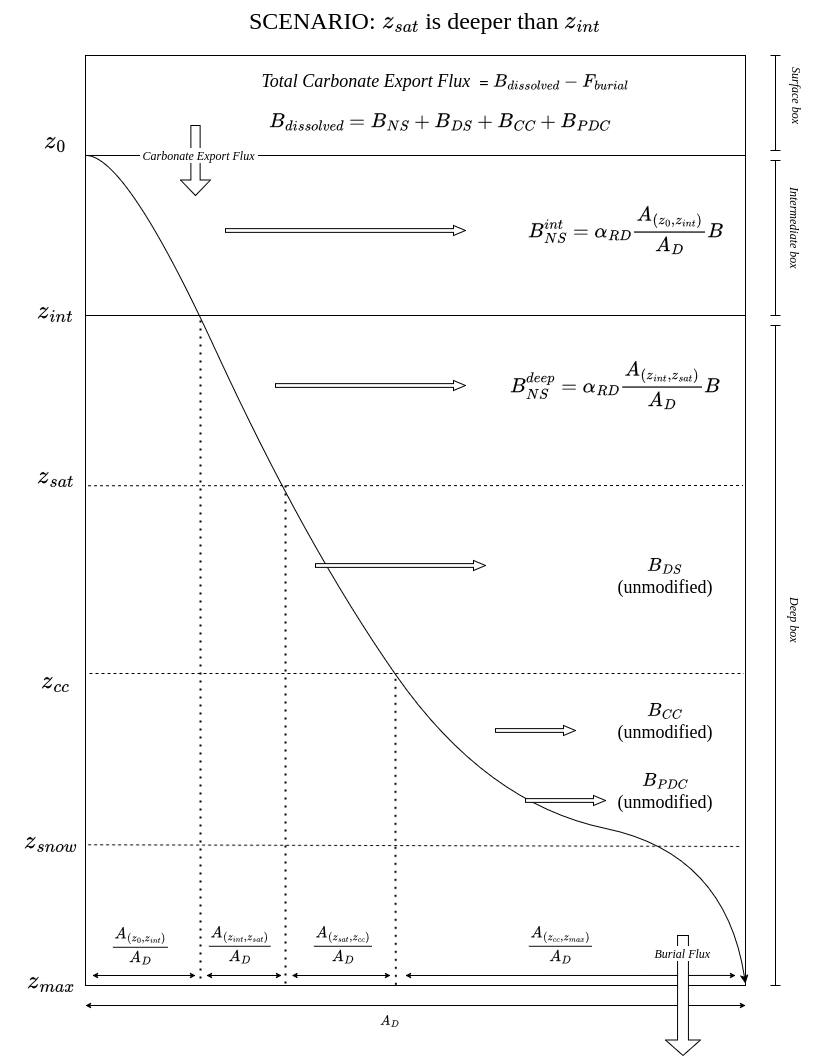

The diagram above was exported from draw.io. Its source (the exported page's mxGraphModel, read from the mxfile embedded in the PNG):
<mxGraphModel dx="2402" dy="978" grid="1" gridSize="10" guides="1" tooltips="1" connect="1" arrows="1" fold="1" page="1" pageScale="1" pageWidth="850" pageHeight="1100" math="1" shadow="0" adaptiveColors="auto">
  <root>
    <mxCell id="0" />
    <mxCell id="1" parent="0" />
    <mxCell id="uVDoSiwmAxiEH1e_9_ih-1" parent="1" style="whiteSpace=wrap;html=1;" value="" vertex="1">
      <mxGeometry height="100" width="660" x="90" y="75" as="geometry" />
    </mxCell>
    <mxCell id="uVDoSiwmAxiEH1e_9_ih-2" parent="1" style="whiteSpace=wrap;html=1;" value="" vertex="1">
      <mxGeometry height="160" width="660" x="90" y="175" as="geometry" />
    </mxCell>
    <mxCell id="uVDoSiwmAxiEH1e_9_ih-3" parent="1" style="whiteSpace=wrap;html=1;fontStyle=1" value="" vertex="1">
      <mxGeometry height="670" width="660" x="90" y="335" as="geometry" />
    </mxCell>
    <mxCell id="qL4DGHR3VQBAgFaOLKiE-2" parent="1" style="text;html=1;whiteSpace=wrap;strokeColor=none;fillColor=none;align=center;verticalAlign=middle;rounded=0;" value="&lt;div&gt;&lt;font face=&quot;Times New Roman&quot; style=&quot;font-size: 18px;&quot;&gt;&lt;i&gt;Total Carbonate Export Flux&lt;/i&gt;&lt;/font&gt;&lt;font size=&quot;3&quot;&gt;&amp;nbsp; = \(B_{dissolved} - F_{burial}\)&lt;/font&gt;&lt;/div&gt;" vertex="1">
      <mxGeometry height="50" width="470" x="215" y="75" as="geometry" />
    </mxCell>
    <mxCell id="qL4DGHR3VQBAgFaOLKiE-3" parent="1" style="text;html=1;whiteSpace=wrap;strokeColor=none;fillColor=none;align=center;verticalAlign=middle;rounded=0;" value="&lt;div&gt;&lt;font style=&quot;font-size: 18px;&quot;&gt;\( B_{dissolved} = B_{NS} +&amp;nbsp;B_{DS} +&amp;nbsp;&amp;nbsp;B_{CC}&amp;nbsp; +&amp;nbsp;B_{PDC} \)&lt;/font&gt;&lt;/div&gt;" vertex="1">
      <mxGeometry height="30" width="480" x="205" y="125" as="geometry" />
    </mxCell>
    <mxCell id="qL4DGHR3VQBAgFaOLKiE-4" parent="1" style="text;html=1;whiteSpace=wrap;strokeColor=none;fillColor=none;align=center;verticalAlign=middle;rounded=0;" value="&lt;font style=&quot;font-size: 18px;&quot;&gt;$$B^{ int}_{NS} = \alpha_{RD} \frac{A_{(z_0, z_{int})}}{A_{D}} B $$&lt;/font&gt;" vertex="1">
      <mxGeometry height="130" width="360" x="450" y="185" as="geometry" />
    </mxCell>
    <mxCell id="qL4DGHR3VQBAgFaOLKiE-5" parent="1" style="text;html=1;whiteSpace=wrap;strokeColor=none;fillColor=none;align=center;verticalAlign=middle;rounded=0;" value="&lt;font style=&quot;font-size: 18px;&quot;&gt;$$B^{ deep}_{NS} = \alpha_{RD} \frac{A_{(z_{int}, z_{sat})}}{A_{D}} B $$&lt;/font&gt;" vertex="1">
      <mxGeometry height="60" width="240" x="500" y="375" as="geometry" />
    </mxCell>
    <mxCell id="qL4DGHR3VQBAgFaOLKiE-10" parent="1" style="text;html=1;whiteSpace=wrap;strokeColor=none;fillColor=none;align=center;verticalAlign=middle;rounded=0;" value="&lt;font face=&quot;Times New Roman&quot; style=&quot;font-size: 24px;&quot;&gt;$$z_{sat}$$&lt;/font&gt;" vertex="1">
      <mxGeometry height="30" width="75" x="22.5" y="480" as="geometry" />
    </mxCell>
    <mxCell id="qL4DGHR3VQBAgFaOLKiE-11" parent="1" style="text;html=1;whiteSpace=wrap;strokeColor=none;fillColor=none;align=center;verticalAlign=middle;rounded=0;" value="&lt;font face=&quot;Times New Roman&quot; style=&quot;font-size: 24px;&quot;&gt;SCENARIO: \(z_{sat}\) is deeper than \(z_{int}\)&lt;/font&gt;" vertex="1">
      <mxGeometry height="30" width="440" x="210" y="25" as="geometry" />
    </mxCell>
    <mxCell id="qL4DGHR3VQBAgFaOLKiE-12" edge="1" parent="1" style="endArrow=none;dashed=1;html=1;rounded=0;entryX=0.997;entryY=0.222;entryDx=0;entryDy=0;entryPerimeter=0;" value="">
      <mxGeometry height="50" relative="1" width="50" as="geometry">
        <mxPoint x="92.5" y="505.26" as="sourcePoint" />
        <mxPoint x="747.52" y="505" as="targetPoint" />
      </mxGeometry>
    </mxCell>
    <mxCell id="qL4DGHR3VQBAgFaOLKiE-13" parent="1" style="shape=crossbar;whiteSpace=wrap;html=1;rounded=1;direction=south;" value="" vertex="1">
      <mxGeometry height="155" width="10" x="775" y="180" as="geometry" />
    </mxCell>
    <mxCell id="qL4DGHR3VQBAgFaOLKiE-14" parent="1" style="shape=crossbar;whiteSpace=wrap;html=1;rounded=1;direction=south;" value="" vertex="1">
      <mxGeometry height="660" width="10" x="775" y="345" as="geometry" />
    </mxCell>
    <mxCell id="qL4DGHR3VQBAgFaOLKiE-15" edge="1" parent="1" style="endArrow=none;dashed=1;html=1;rounded=0;" value="">
      <mxGeometry height="50" relative="1" width="50" as="geometry">
        <mxPoint x="94" y="693" as="sourcePoint" />
        <mxPoint x="748.46" y="693" as="targetPoint" />
      </mxGeometry>
    </mxCell>
    <mxCell id="qL4DGHR3VQBAgFaOLKiE-16" edge="1" parent="1" source="uVDoSiwmAxiEH1e_9_ih-3" style="endArrow=none;dashed=1;html=1;rounded=0;exitX=0.004;exitY=0.79;exitDx=0;exitDy=0;exitPerimeter=0;" value="">
      <mxGeometry height="50" relative="1" width="50" as="geometry">
        <mxPoint x="115" y="866" as="sourcePoint" />
        <mxPoint x="745" y="866" as="targetPoint" />
      </mxGeometry>
    </mxCell>
    <mxCell id="qL4DGHR3VQBAgFaOLKiE-17" parent="1" style="text;html=1;whiteSpace=wrap;strokeColor=none;fillColor=none;align=center;verticalAlign=middle;rounded=0;" value="&lt;font face=&quot;Times New Roman&quot; style=&quot;font-size: 24px;&quot;&gt;$$z_{cc}$$&lt;/font&gt;" vertex="1">
      <mxGeometry height="30" width="65" x="27.5" y="685" as="geometry" />
    </mxCell>
    <mxCell id="qL4DGHR3VQBAgFaOLKiE-18" parent="1" style="text;html=1;whiteSpace=wrap;strokeColor=none;fillColor=none;align=center;verticalAlign=middle;rounded=0;" value="&lt;font face=&quot;Times New Roman&quot; style=&quot;font-size: 24px;&quot;&gt;$$z_{snow}$$&lt;/font&gt;" vertex="1">
      <mxGeometry height="30" width="65" x="22.5" y="845" as="geometry" />
    </mxCell>
    <mxCell id="qL4DGHR3VQBAgFaOLKiE-20" parent="1" style="text;html=1;whiteSpace=wrap;strokeColor=none;fillColor=none;align=center;verticalAlign=middle;rounded=0;" value="&lt;div&gt;&lt;font style=&quot;font-size: 18px;&quot; face=&quot;Times New Roman&quot;&gt;\(B_{DS}\)&lt;/font&gt;&lt;/div&gt;&lt;div&gt;&lt;font style=&quot;font-size: 18px;&quot; face=&quot;Times New Roman&quot;&gt;(unmodified)&lt;/font&gt;&lt;/div&gt;" vertex="1">
      <mxGeometry height="100" width="220" x="560" y="545" as="geometry" />
    </mxCell>
    <mxCell id="qL4DGHR3VQBAgFaOLKiE-22" edge="1" parent="1" source="uVDoSiwmAxiEH1e_9_ih-2" style="curved=1;endArrow=classic;html=1;rounded=0;exitX=0;exitY=0;exitDx=0;exitDy=0;entryX=1;entryY=1;entryDx=0;entryDy=0;" value="">
      <mxGeometry height="50" relative="1" width="50" as="geometry">
        <Array as="points">
          <mxPoint x="130" y="174" />
          <mxPoint x="310" y="565" />
          <mxPoint x="490" y="823" />
          <mxPoint x="730" y="873" />
        </Array>
        <mxPoint x="90.00000000000023" y="173" as="sourcePoint" />
        <mxPoint x="750" y="1003" as="targetPoint" />
      </mxGeometry>
    </mxCell>
    <mxCell id="qL4DGHR3VQBAgFaOLKiE-24" parent="1" style="text;html=1;whiteSpace=wrap;strokeColor=none;fillColor=none;align=center;verticalAlign=middle;rounded=0;" value="&lt;div&gt;&lt;font style=&quot;font-size: 18px;&quot; face=&quot;Times New Roman&quot;&gt;\(B_{CC}\)&lt;/font&gt;&lt;/div&gt;&lt;div&gt;&lt;font style=&quot;font-size: 18px;&quot; face=&quot;Times New Roman&quot;&gt;(unmodified)&lt;/font&gt;&lt;/div&gt;" vertex="1">
      <mxGeometry height="130" width="220" x="560" y="675" as="geometry" />
    </mxCell>
    <mxCell id="qL4DGHR3VQBAgFaOLKiE-25" parent="1" style="text;html=1;whiteSpace=wrap;strokeColor=none;fillColor=none;align=center;verticalAlign=middle;rounded=0;" value="&lt;div&gt;&lt;font style=&quot;font-size: 18px;&quot; face=&quot;Times New Roman&quot;&gt;\(B_{PDC}\)&lt;/font&gt;&lt;/div&gt;&lt;div&gt;&lt;font style=&quot;font-size: 18px;&quot; face=&quot;Times New Roman&quot;&gt;(unmodified)&lt;/font&gt;&lt;/div&gt;" vertex="1">
      <mxGeometry height="110" width="220" x="560" y="755" as="geometry" />
    </mxCell>
    <mxCell id="qL4DGHR3VQBAgFaOLKiE-27" parent="1" style="text;whiteSpace=wrap;html=1;align=center;" value="&lt;div align=&quot;center&quot;&gt;&lt;font face=&quot;Times New Roman&quot; style=&quot;font-size: 24px;&quot;&gt;$$z_{int}$$&lt;/font&gt;&lt;/div&gt;" vertex="1">
      <mxGeometry height="70" width="90" x="15" y="285" as="geometry" />
    </mxCell>
    <mxCell id="qL4DGHR3VQBAgFaOLKiE-28" parent="1" style="text;whiteSpace=wrap;html=1;align=center;" value="&lt;div align=&quot;center&quot;&gt;&lt;font face=&quot;Times New Roman&quot; style=&quot;font-size: 24px;&quot;&gt;$$z_{0}$$&lt;/font&gt;&lt;/div&gt;" vertex="1">
      <mxGeometry height="50" width="100" x="10" y="115" as="geometry" />
    </mxCell>
    <mxCell id="qL4DGHR3VQBAgFaOLKiE-29" parent="1" style="shape=crossbar;whiteSpace=wrap;html=1;rounded=1;direction=south;" value="" vertex="1">
      <mxGeometry height="95" width="10" x="775" y="75" as="geometry" />
    </mxCell>
    <mxCell id="qL4DGHR3VQBAgFaOLKiE-30" parent="1" style="text;html=1;whiteSpace=wrap;strokeColor=none;fillColor=none;align=center;verticalAlign=middle;rounded=0;rotation=90;" value="&lt;i&gt;&lt;font face=&quot;Times New Roman&quot;&gt;Surface box&lt;/font&gt;&lt;/i&gt;" vertex="1">
      <mxGeometry height="35" width="150" x="727.5" y="97.5" as="geometry" />
    </mxCell>
    <mxCell id="qL4DGHR3VQBAgFaOLKiE-31" parent="1" style="text;whiteSpace=wrap;html=1;rotation=90;" value="&lt;i&gt;&lt;font face=&quot;Times New Roman&quot;&gt;Intermediate box&lt;/font&gt;&lt;/i&gt;" vertex="1">
      <mxGeometry height="40" width="90" x="750" y="230" as="geometry" />
    </mxCell>
    <mxCell id="qL4DGHR3VQBAgFaOLKiE-32" parent="1" style="html=1;shadow=0;dashed=0;align=center;verticalAlign=middle;shape=mxgraph.arrows2.arrow;dy=0.63;dx=12;notch=0;" value="" vertex="1">
      <mxGeometry height="10" width="240" x="230" y="245" as="geometry" />
    </mxCell>
    <mxCell id="qL4DGHR3VQBAgFaOLKiE-34" parent="1" style="html=1;shadow=0;dashed=0;align=center;verticalAlign=middle;shape=mxgraph.arrows2.arrow;dy=0.63;dx=12;notch=0;" value="" vertex="1">
      <mxGeometry height="10" width="170" x="320" y="580" as="geometry" />
    </mxCell>
    <mxCell id="qL4DGHR3VQBAgFaOLKiE-35" parent="1" style="html=1;shadow=0;dashed=0;align=center;verticalAlign=middle;shape=mxgraph.arrows2.arrow;dy=0.63;dx=12;notch=0;" value="" vertex="1">
      <mxGeometry height="10" width="190" x="280" y="400" as="geometry" />
    </mxCell>
    <mxCell id="qL4DGHR3VQBAgFaOLKiE-36" parent="1" style="html=1;shadow=0;dashed=0;align=center;verticalAlign=middle;shape=mxgraph.arrows2.arrow;dy=0.63;dx=12;notch=0;" value="" vertex="1">
      <mxGeometry height="10" width="80" x="500" y="745" as="geometry" />
    </mxCell>
    <mxCell id="qL4DGHR3VQBAgFaOLKiE-37" parent="1" style="html=1;shadow=0;dashed=0;align=center;verticalAlign=middle;shape=mxgraph.arrows2.arrow;dy=0.63;dx=12;notch=0;" value="" vertex="1">
      <mxGeometry height="10" width="80" x="530" y="815" as="geometry" />
    </mxCell>
    <mxCell id="qL4DGHR3VQBAgFaOLKiE-40" edge="1" parent="1" style="endArrow=none;dashed=1;html=1;dashPattern=1 3;strokeWidth=2;rounded=0;" value="">
      <mxGeometry height="50" relative="1" width="50" as="geometry">
        <mxPoint x="205" y="340" as="sourcePoint" />
        <mxPoint x="205" y="1000" as="targetPoint" />
      </mxGeometry>
    </mxCell>
    <mxCell id="qL4DGHR3VQBAgFaOLKiE-42" parent="1" style="text;whiteSpace=wrap;html=1;rotation=90;" value="&lt;font face=&quot;Times New Roman&quot;&gt;&lt;i&gt;Deep box&lt;/i&gt;&lt;/font&gt;" vertex="1">
      <mxGeometry height="40" width="120" x="735" y="655" as="geometry" />
    </mxCell>
    <mxCell id="qL4DGHR3VQBAgFaOLKiE-43" edge="1" parent="1" style="endArrow=none;dashed=1;html=1;dashPattern=1 3;strokeWidth=2;rounded=0;" value="">
      <mxGeometry height="50" relative="1" width="50" as="geometry">
        <mxPoint x="290" y="505" as="sourcePoint" />
        <mxPoint x="290" y="1005" as="targetPoint" />
      </mxGeometry>
    </mxCell>
    <mxCell id="qL4DGHR3VQBAgFaOLKiE-45" edge="1" parent="1" style="endArrow=none;dashed=1;html=1;dashPattern=1 3;strokeWidth=2;rounded=0;entryX=0.44;entryY=0.995;entryDx=0;entryDy=0;entryPerimeter=0;" value="">
      <mxGeometry height="50" relative="1" width="50" as="geometry">
        <Array as="points">
          <mxPoint x="400" y="908.35" />
        </Array>
        <mxPoint x="400" y="698.35" as="sourcePoint" />
        <mxPoint x="400.4000000000001" y="1005.0000000000001" as="targetPoint" />
      </mxGeometry>
    </mxCell>
    <mxCell id="qL4DGHR3VQBAgFaOLKiE-46" parent="1" style="text;whiteSpace=wrap;html=1;" value="&lt;font face=&quot;Times New Roman&quot; style=&quot;font-size: 24px;&quot;&gt;$$z_{max}$$&lt;/font&gt;" vertex="1">
      <mxGeometry height="50" width="180" x="30" y="955" as="geometry" />
    </mxCell>
    <mxCell id="qL4DGHR3VQBAgFaOLKiE-60" edge="1" parent="1" style="edgeStyle=none;orthogonalLoop=1;jettySize=auto;html=1;endArrow=classic;startArrow=classic;endSize=3;startSize=3;rounded=0;" value="">
      <mxGeometry relative="1" width="100" as="geometry">
        <Array as="points" />
        <mxPoint x="97" y="995" as="sourcePoint" />
        <mxPoint x="200" y="995" as="targetPoint" />
      </mxGeometry>
    </mxCell>
    <mxCell id="qL4DGHR3VQBAgFaOLKiE-61" edge="1" parent="1" style="edgeStyle=none;orthogonalLoop=1;jettySize=auto;html=1;endArrow=classic;startArrow=classic;endSize=3;startSize=3;rounded=0;" value="">
      <mxGeometry relative="1" width="100" as="geometry">
        <Array as="points" />
        <mxPoint x="211" y="995" as="sourcePoint" />
        <mxPoint x="286" y="995" as="targetPoint" />
      </mxGeometry>
    </mxCell>
    <mxCell id="qL4DGHR3VQBAgFaOLKiE-62" edge="1" parent="1" style="edgeStyle=none;orthogonalLoop=1;jettySize=auto;html=1;endArrow=classic;startArrow=classic;endSize=3;startSize=3;rounded=0;" value="">
      <mxGeometry relative="1" width="100" as="geometry">
        <Array as="points" />
        <mxPoint x="296.5" y="995" as="sourcePoint" />
        <mxPoint x="395" y="995" as="targetPoint" />
      </mxGeometry>
    </mxCell>
    <mxCell id="qL4DGHR3VQBAgFaOLKiE-63" edge="1" parent="1" style="edgeStyle=none;orthogonalLoop=1;jettySize=auto;html=1;endArrow=classic;startArrow=classic;endSize=3;startSize=3;rounded=0;entryX=0.985;entryY=0.985;entryDx=0;entryDy=0;entryPerimeter=0;" target="uVDoSiwmAxiEH1e_9_ih-3" value="">
      <mxGeometry relative="1" width="100" as="geometry">
        <Array as="points" />
        <mxPoint x="410" y="995" as="sourcePoint" />
        <mxPoint x="596" y="995" as="targetPoint" />
      </mxGeometry>
    </mxCell>
    <mxCell id="qL4DGHR3VQBAgFaOLKiE-65" parent="1" style="text;html=1;whiteSpace=wrap;strokeColor=none;fillColor=none;align=center;verticalAlign=middle;rounded=0;" value="&lt;font style=&quot;font-size: 14px;&quot;&gt;$$\frac{A_{(z_0, z_{int})}}{A_{D}}$$&lt;/font&gt;" vertex="1">
      <mxGeometry height="50" width="95" x="97.5" y="940" as="geometry" />
    </mxCell>
    <mxCell id="qL4DGHR3VQBAgFaOLKiE-66" parent="1" style="text;whiteSpace=wrap;html=1;" value="&lt;font style=&quot;font-size: 14px;&quot;&gt;$$\frac{A_{(z_{int}, z_{sat})}}{A_{D}}$$&lt;/font&gt;" vertex="1">
      <mxGeometry height="80" width="65" x="210" y="925" as="geometry" />
    </mxCell>
    <mxCell id="qL4DGHR3VQBAgFaOLKiE-67" parent="1" style="text;whiteSpace=wrap;html=1;" value="&lt;font style=&quot;font-size: 14px;&quot;&gt;$$\frac{A_{(z_{sat}, z_{cc})}}{A_{D}}$$&lt;/font&gt;" vertex="1">
      <mxGeometry height="40" width="50" x="315" y="925" as="geometry" />
    </mxCell>
    <mxCell id="qL4DGHR3VQBAgFaOLKiE-68" parent="1" style="text;whiteSpace=wrap;html=1;" value="&lt;font style=&quot;font-size: 14px;&quot;&gt;$$\frac{A_{(z_{cc}, z_{max})}}{A_{D}}$$&lt;/font&gt;" vertex="1">
      <mxGeometry height="40" width="240" x="530" y="925" as="geometry" />
    </mxCell>
    <mxCell id="qL4DGHR3VQBAgFaOLKiE-71" edge="1" parent="1" style="edgeStyle=none;orthogonalLoop=1;jettySize=auto;html=1;endArrow=classic;startArrow=classic;endSize=3;startSize=3;rounded=0;" value="">
      <mxGeometry relative="1" width="100" as="geometry">
        <Array as="points" />
        <mxPoint x="90" y="1025" as="sourcePoint" />
        <mxPoint x="750" y="1025" as="targetPoint" />
      </mxGeometry>
    </mxCell>
    <mxCell id="qL4DGHR3VQBAgFaOLKiE-72" parent="1" style="text;html=1;whiteSpace=wrap;strokeColor=none;fillColor=none;align=center;verticalAlign=middle;rounded=0;" value="$$A_D$$" vertex="1">
      <mxGeometry height="30" width="60" x="365" y="1025" as="geometry" />
    </mxCell>
    <mxCell id="qL4DGHR3VQBAgFaOLKiE-76" parent="1" style="html=1;shadow=0;dashed=0;align=center;verticalAlign=middle;shape=mxgraph.arrows2.arrow;dy=0.69;dx=15.49;direction=south;notch=0;" value="" vertex="1">
      <mxGeometry height="70" width="30" x="185" y="145" as="geometry" />
    </mxCell>
    <mxCell id="qL4DGHR3VQBAgFaOLKiE-77" parent="1" style="text;html=1;strokeColor=none;fillColor=none;align=center;verticalAlign=middle;rounded=0;labelBackgroundColor=default;fontFamily=Times New Roman;" value="&lt;i&gt;&amp;nbsp;Carbonate Export Flux&amp;nbsp;&lt;/i&gt;" vertex="1">
      <mxGeometry height="40" width="135" x="135" y="155" as="geometry" />
    </mxCell>
    <mxCell id="qL4DGHR3VQBAgFaOLKiE-78" parent="1" style="html=1;shadow=0;dashed=0;align=center;verticalAlign=middle;shape=mxgraph.arrows2.arrow;dy=0.69;dx=15.49;direction=south;notch=0;" value="" vertex="1">
      <mxGeometry height="120" width="35" x="670" y="955" as="geometry" />
    </mxCell>
    <mxCell id="qL4DGHR3VQBAgFaOLKiE-79" parent="1" style="text;html=1;strokeColor=none;fillColor=none;align=center;verticalAlign=middle;rounded=0;labelBackgroundColor=default;whiteSpace=wrap;spacing=0;" value="&lt;i&gt;&lt;font face=&quot;Times New Roman&quot;&gt;&amp;nbsp;Burial Flux&lt;/font&gt;&amp;nbsp;&lt;/i&gt;" vertex="1">
      <mxGeometry height="35" width="155" x="610" y="955" as="geometry" />
    </mxCell>
  </root>
</mxGraphModel>